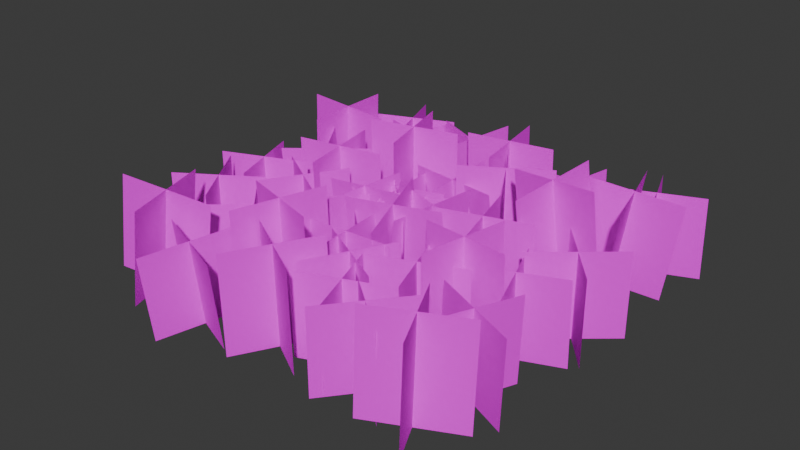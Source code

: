 # Source: GrassPatchBig01b.blend  (saved by Blender 4.2.66; exported with 4.5.12 LTS)
import bpy
from mathutils import Matrix  # noqa: F401  (used for matrix-valued properties, if any)

bpy.ops.wm.read_factory_settings(use_empty=True)
scene = bpy.context.scene
scene.name = 'Scene'

# ---- collections
col_collection = bpy.data.collections.new('Collection'); scene.collection.children.link(col_collection)

# ---- images (referenced by path relative to the original .blend; pixels are not part of the script)
import os
ASSET_DIR = os.environ.get("B2B_ASSET_DIR", "")  # directory of the original .blend (textures are referenced by path, not embedded)
HERE = os.path.dirname(os.path.abspath(__file__))  # packed textures are extracted next to this script under _unpacked/

def load_image(name, relpath, width, height, colorspace="sRGB"):
    """Load a texture the original file referenced (path relative to the .blend, or extracted next to this script)."""
    p = next((c for c in (os.path.join(HERE, relpath), os.path.join(ASSET_DIR, relpath)) if relpath and os.path.exists(c)), "")
    if p:
        img = bpy.data.images.load(p, check_existing=True)
        img.name = name
    else:  # same state as the original file: an image datablock whose file is absent (Cycles renders it pink)
        img = bpy.data.images.new(name, width, height)
        img.source = "FILE"
        img.filepath = "//" + (relpath or name)
    img.colorspace_settings.name = colorspace
    return img
img_grassatlas01_tga = load_image('GrassAtlas01.tga', 'GrassAtlas01.tga', 1024, 1024, 'sRGB')

# ---- materials (node trees are filled in below, after node groups)
mat_primary = bpy.data.materials.new('Primary')
mat_primary.alpha_threshold = 0.0
mat_primary.use_transparent_shadow = False
mat_primary.roughness = 0.5
mat_primary.line_color = (0.0, 0.0, 0.0, 1.0)

# ---- material node trees
mat_primary.use_nodes = True; mat_primary.node_tree.nodes.clear()
_N = mat_primary.node_tree.nodes; _L = mat_primary.node_tree.links
n0 = _N.new('ShaderNodeOutputMaterial'); n0.name = 'Material Output'; n0.location = (300, 300)
n1 = _N.new('ShaderNodeBsdfPrincipled'); n1.name = 'Principled BSDF'; n1.location = (10, 300)
n1.inputs[3].default_value = 1.45
n1.inputs[13].default_value = 0.005
n2 = _N.new('ShaderNodeTexImage'); n2.name = 'Image Texture'; n2.location = (-280, 280)
n2.image = img_grassatlas01_tga
n2.interpolation = 'Closest'
_L.new(n1.outputs[0], n0.inputs[0])
_L.new(n2.outputs[0], n1.inputs[0])
n0.is_active_output = True

# ---- world
world_world = bpy.data.worlds.new('World'); scene.world = world_world
world_world.use_nodes = True; world_world.node_tree.nodes.clear()
_N = world_world.node_tree.nodes; _L = world_world.node_tree.links
n0 = _N.new('ShaderNodeOutputWorld'); n0.name = 'World Output'; n0.location = (300, 300)
n1 = _N.new('ShaderNodeBackground'); n1.name = 'Background'; n1.location = (10, 300)
n1.inputs[0].default_value = (0.05088, 0.05088, 0.05088, 1.0)
_L.new(n1.outputs[0], n0.inputs[0])
n0.is_active_output = True
world_world.color = (0.05088, 0.05088, 0.05088)
world_world.use_sun_shadow = False
world_world.sun_shadow_jitter_overblur = 0.0

# ---- meshes
me_plane = bpy.data.meshes.new('Plane')
me_plane.from_pydata([(0.3536, -0.3536, 0.9225), (0.3536, -0.3536, 0.0), (-0.3536, 0.3536, 0.9225), (-0.3536, 0.3536, 0.0), (0.3536, 0.3536, 0.9225), (0.3536, 0.3536, 2.98e-08), (-0.3536, -0.3536, 0.9225), (-0.3536, -0.3536, 2.98e-08), (-0.1547, -0.1906, 0.9274), (-0.06649, -0.2554, 0.03868), (-0.3031, 0.7953, 0.85), (-0.2149, 0.7305, -0.03868), (0.2636, 0.3795, 0.9274), (0.3518, 0.3148, 0.03868), (-0.7214, 0.2251, 0.85), (-0.6332, 0.1604, -0.03868), (0.3459, -0.8163, 0.9966), (0.3323, -0.6589, -0.07391), (0.06551, 0.1321, 1.144), (0.0519, 0.2895, 0.07391), (0.6856, -0.2021, 1.083), (0.6719, -0.04473, 0.01208), (-0.2742, -0.4821, 1.058), (-0.2878, -0.3247, -0.01208), (0.8741, -0.03084, 0.9008), (0.7379, 0.009857, -0.07391), (-0.1013, 0.1328, 1.049), (-0.2375, 0.1735, 0.07391), (0.4709, 0.5437, 0.9868), (0.3347, 0.5844, 0.01208), (0.3019, -0.4417, 0.9626), (0.1657, -0.401, -0.01208), (-0.8799, -0.02983, 0.9148), (-0.7349, -0.06721, -0.07391), (0.1052, -0.1172, 1.063), (0.2503, -0.1545, 0.07391), (-0.4333, -0.5712, 1.001), (-0.2883, -0.6086, 0.01208), (-0.3414, 0.4242, 0.9766), (-0.1964, 0.3869, -0.01208), (-0.07721, -0.5526, 0.9225), (-0.07721, -0.5526, 0.0), (-0.7843, 0.1545, 0.9225), (-0.7843, 0.1545, 0.0), (-0.07721, 0.1545, 0.9225), (-0.07721, 0.1545, 2.98e-08), (-0.7843, -0.5526, 0.9225), (-0.7843, -0.5526, 2.98e-08), (1.148, -0.4786, 1.084), (1.168, -0.4952, 0.001962), (0.8682, 0.4813, 1.069), (0.8885, 0.4647, -0.01324), (1.488, 0.1414, 1.081), (1.508, 0.1248, -0.001157), (0.5282, -0.1387, 1.072), (0.5485, -0.1553, -0.01012), (-0.6306, 0.4515, 1.084), (-0.6117, 0.4696, 0.001962), (-1.618, 0.2922, 1.069), (-1.599, 0.3103, -0.01324), (-1.204, 0.8654, 1.081), (-1.185, 0.8835, -0.001157), (-1.044, -0.1218, 1.072), (-1.025, -0.1037, -0.01012), (0.6767, 1.703, 1.084), (0.6957, 1.721, 0.001962), (-0.3104, 1.543, 1.069), (-0.2914, 1.561, -0.01324), (0.1034, 2.116, 1.081), (0.1224, 2.135, -0.001157), (0.2629, 1.129, 1.072), (0.2818, 1.147, -0.01012), (0.1652, -1.203, 1.084), (0.1633, -1.177, 0.001962), (-0.341, -2.065, 1.069), (-0.3429, -2.039, -0.01324), (-0.5191, -1.381, 1.081), (-0.521, -1.355, -0.001157), (0.3433, -1.887, 1.072), (0.3414, -1.861, -0.01012), (-0.7262, -1.303, 0.8979), (-0.7281, -1.331, 0.002916), (-1.405, -0.5691, 0.8858), (-1.407, -0.5967, -0.009196), (-0.6989, -0.5966, 0.876), (-0.7009, -0.6243, -0.01898), (-1.433, -1.275, 0.9077), (-1.435, -1.303, 0.0127), (1.346, -0.6278, 0.8979), (1.371, -0.6399, 0.002916), (0.4115, -0.9845, 0.8858), (0.4365, -0.9966, -0.009196), (0.7005, -0.3392, 0.876), (0.7255, -0.3513, -0.01898), (1.057, -1.273, 0.9077), (1.082, -1.285, 0.0127), (1.039, -1.278, 0.8979), (1.064, -1.29, 0.002916), (0.105, -1.635, 0.8858), (0.13, -1.647, -0.009196), (0.394, -0.9897, 0.876), (0.419, -1.002, -0.01898), (0.7502, -1.924, 0.9077), (0.7751, -1.936, 0.0127), (2.128, -0.2212, 0.8979), (2.153, -0.2333, 0.002916), (1.193, -0.5779, 0.8858), (1.218, -0.59, -0.009196), (1.482, 0.0674, 0.876), (1.507, 0.05529, -0.01898), (1.839, -0.8665, 0.9077), (1.864, -0.8786, 0.0127), (-1.376, 0.1301, 0.8979), (-1.351, 0.118, 0.002916), (-2.31, -0.2266, 0.8858), (-2.286, -0.2387, -0.009196), (-2.021, 0.4187, 0.876), (-1.997, 0.4066, -0.01898), (-1.665, -0.5152, 0.9077), (-1.64, -0.5273, 0.0127), (-0.8629, 2.022, 0.8979), (-0.8379, 2.01, 0.002916), (-1.797, 1.665, 0.8858), (-1.772, 1.653, -0.009196), (-1.508, 2.31, 0.876), (-1.483, 2.298, -0.01898), (-1.152, 1.376, 0.9077), (-1.127, 1.364, 0.0127), (2.299, 2.013, 0.8979), (2.324, 2.001, 0.002916), (1.365, 1.656, 0.8858), (1.389, 1.644, -0.009196), (1.654, 2.301, 0.876), (1.678, 2.289, -0.01898), (2.01, 1.367, 0.9077), (2.035, 1.355, 0.0127), (-0.3331, -0.6671, 1.226), (-0.3079, -0.6555, 0.002916), (-0.6517, -1.615, 1.214), (-0.6265, -1.603, -0.009196), (-0.9661, -0.9816, 1.204), (-0.9408, -0.97, -0.01898), (-0.01876, -1.3, 1.236), (0.006446, -1.289, 0.0127), (-0.8632, 1.998, 0.8979), (-0.8379, 2.01, 0.002916), (-1.182, 1.05, 0.8858), (-1.157, 1.062, -0.009196), (-1.496, 1.683, 0.876), (-1.471, 1.695, -0.01898), (-0.5488, 1.365, 0.9077), (-0.5236, 1.376, 0.0127), (-1.089, -1.455, 1.069), (-1.247, -1.467, -0.001962), (-2.041, -1.722, 1.216), (-2.199, -1.734, 0.1459), (-1.698, -1.107, 1.154), (-1.856, -1.119, 0.08403), (-1.432, -2.071, 1.13), (-1.59, -2.082, 0.05986), (2.364, 1.374, 1.069), (2.206, 1.363, -0.001962), (1.412, 1.107, 1.216), (1.254, 1.096, 0.1459), (1.754, 1.723, 1.154), (1.597, 1.711, 0.08403), (2.021, 0.7591, 1.13), (1.863, 0.7477, 0.05986), (-1.203, 1.135, 1.123), (-1.251, 1.161, 0.04196), (-2.202, 1.16, 1.172), (-2.25, 1.185, 0.09172), (-1.69, 1.647, 1.156), (-1.738, 1.673, 0.07578), (-1.715, 0.6475, 1.139), (-1.763, 0.6732, 0.05789), (1.446, -1.34, 1.123), (1.447, -1.395, 0.04196), (1.901, -2.23, 1.172), (1.901, -2.284, 0.09172), (1.228, -2.012, 1.156), (1.229, -2.067, 0.07578), (2.119, -1.558, 1.139), (2.119, -1.612, 0.05789), (0.7094, -0.4648, 1.123), (0.7532, -0.4973, 0.04196), (1.694, -0.6353, 1.172), (1.737, -0.6678, 0.09172), (1.116, -1.043, 1.156), (1.16, -1.075, 0.07578), (1.287, -0.05753, 1.139), (1.331, -0.09, 0.05789), (0.6043, 1.547, 0.9076), (0.6482, 1.514, 0.04196), (1.588, 1.376, 0.9574), (1.632, 1.344, 0.09172), (1.011, 0.9691, 0.9414), (1.054, 0.9366, 0.07578), (1.182, 1.954, 0.9235), (1.226, 1.922, 0.05789), (1.87, 0.4868, 1.399), (1.985, 0.577, 0.05907), (0.8912, 0.6612, 1.292), (1.006, 0.7513, -0.0474), (1.462, 1.064, 1.404), (1.577, 1.154, 0.06455), (1.3, 0.08409, 1.287), (1.415, 0.1742, -0.05289), (1.961, -0.6983, 0.9158), (1.93, -0.6983, -0.00615), (1.577, -1.621, 0.9286), (1.546, -1.621, 0.006662), (1.308, -0.9675, 0.9376), (1.277, -0.9675, 0.01563), (2.23, -1.352, 0.9068), (2.199, -1.352, -0.01512), (0.6145, -1.325, 0.9225), (0.6145, -1.325, 0.0), (1.391, -1.955, 0.9225), (1.391, -1.955, 0.0), (0.6881, -2.029, 0.9225), (0.6881, -2.029, 2.98e-08), (1.318, -1.252, 0.9225), (1.318, -1.252, 2.98e-08), (0.002639, -0.3156, 0.9225), (0.002639, -0.3156, 0.0), (0.0666, -1.314, 0.9225), (0.0666, -1.314, 0.0), (-0.4644, -0.8466, 0.9225), (-0.4644, -0.8466, 2.98e-08), (0.5336, -0.7826, 0.9225), (0.5336, -0.7826, 2.98e-08), (-0.7422, -1.422, 0.9717), (-0.7258, -1.325, 0.05451), (-1.111, -2.345, 0.8679), (-1.095, -2.249, -0.0493), (-1.391, -1.699, 0.931), (-1.375, -1.603, 0.01373), (-0.4623, -2.068, 0.9087), (-0.4459, -1.972, -0.008514), (-2.085, -0.3057, 0.9225), (-2.085, -0.3057, 0.0), (-1.539, -1.143, 0.9225), (-1.539, -1.143, 0.0), (-2.231, -0.9977, 0.9225), (-2.231, -0.9977, 2.98e-08), (-1.393, -0.4513, 0.9225), (-1.393, -0.4513, 2.98e-08), (-0.8875, 0.2631, 0.9225), (-0.8875, 0.2631, 0.0), (-1.415, -0.5862, 0.9225), (-1.415, -0.5862, 0.0), (-1.576, 0.1023, 0.9225), (-1.576, 0.1023, 2.98e-08), (-0.7267, -0.4255, 0.9225), (-0.7267, -0.4255, 2.98e-08), (-0.7149, 1.433, 1.253), (-0.7149, 1.433, 0.0), (-0.4619, 0.4656, 1.253), (-0.4619, 0.4656, 0.0), (-1.072, 0.8229, 1.253), (-1.072, 0.8229, 2.98e-08), (-0.1046, 1.076, 1.253), (-0.1046, 1.076, 2.98e-08), (-0.2283, 2.19, 0.9662), (-0.2862, 2.303, 0.05251), (-0.5453, 1.247, 0.8699), (-0.6032, 1.36, -0.04377), (-0.86, 1.873, 0.9671), (-0.9179, 1.985, 0.05336), (0.08639, 1.565, 0.8691), (0.02846, 1.677, -0.04461), (0.3458, 1.357, 1.125), (0.3458, 1.357, 0.0), (0.8793, 0.5114, 1.125), (0.8793, 0.5114, 0.0), (0.1897, 0.6676, 1.125), (0.1897, 0.6676, 2.98e-08), (1.035, 1.201, 1.125), (1.035, 1.201, 2.98e-08), (-0.3952, 0.7761, 0.925), (-0.3952, 0.9083, 0.01207), (0.5996, 0.6752, 0.9104), (0.5996, 0.8074, -0.002543), (0.0512, 0.2334, 0.8464), (0.0512, 0.3656, -0.06653), (0.1531, 1.218, 0.989), (0.1531, 1.35, 0.07605), (1.588, 0.595, 0.9225), (1.588, 0.595, 0.0), (2.235, -0.1675, 0.9225), (2.235, -0.1675, 0.0), (1.53, -0.1097, 0.9225), (1.53, -0.1097, 2.98e-08), (2.292, 0.5372, 0.9225), (2.292, 0.5372, 2.98e-08), (-0.1123, -0.8467, 0.9225), (-0.1123, -0.8467, 0.0), (0.767, -1.323, 0.9225), (0.767, -1.323, 0.0), (0.08927, -1.524, 0.9225), (0.08927, -1.524, 2.98e-08), (0.5654, -0.6451, 0.9225), (0.5654, -0.6451, 2.98e-08), (-1.862, 0.229, 0.8936), (-1.862, 0.3223, -0.02413), (-1.011, 0.7508, 0.9466), (-1.011, 0.844, 0.02886), (-1.174, 0.06635, 0.8771), (-1.174, 0.1596, -0.04066), (-1.699, 0.9135, 0.9631), (-1.699, 1.007, 0.04538)], [], [(0, 1, 3, 2), (4, 5, 7, 6), (8, 9, 11, 10), (12, 13, 15, 14), (16, 17, 19, 18), (20, 21, 23, 22), (24, 25, 27, 26), (28, 29, 31, 30), (32, 33, 35, 34), (36, 37, 39, 38), (40, 41, 43, 42), (44, 45, 47, 46), (48, 49, 51, 50), (52, 53, 55, 54), (56, 57, 59, 58), (60, 61, 63, 62), (64, 65, 67, 66), (68, 69, 71, 70), (72, 73, 75, 74), (76, 77, 79, 78), (80, 81, 83, 82), (84, 85, 87, 86), (88, 89, 91, 90), (92, 93, 95, 94), (96, 97, 99, 98), (100, 101, 103, 102), (104, 105, 107, 106), (108, 109, 111, 110), (112, 113, 115, 114), (116, 117, 119, 118), (120, 121, 123, 122), (124, 125, 127, 126), (128, 129, 131, 130), (132, 133, 135, 134), (136, 137, 139, 138), (140, 141, 143, 142), (144, 145, 147, 146), (148, 149, 151, 150), (152, 153, 155, 154), (156, 157, 159, 158), (160, 161, 163, 162), (164, 165, 167, 166), (168, 169, 171, 170), (172, 173, 175, 174), (176, 177, 179, 178), (180, 181, 183, 182), (184, 185, 187, 186), (188, 189, 191, 190), (192, 193, 195, 194), (196, 197, 199, 198), (200, 201, 203, 202), (204, 205, 207, 206), (208, 209, 211, 210), (212, 213, 215, 214), (216, 217, 219, 218), (220, 221, 223, 222), (224, 225, 227, 226), (228, 229, 231, 230), (232, 233, 235, 234), (236, 237, 239, 238), (240, 241, 243, 242), (244, 245, 247, 246), (248, 249, 251, 250), (252, 253, 255, 254), (256, 257, 259, 258), (260, 261, 263, 262), (264, 265, 267, 266), (268, 269, 271, 270), (272, 273, 275, 274), (276, 277, 279, 278), (280, 281, 283, 282), (284, 285, 287, 286), (288, 289, 291, 290), (292, 293, 295, 294), (296, 297, 299, 298), (300, 301, 303, 302), (304, 305, 307, 306), (308, 309, 311, 310)])
_uv = me_plane.uv_layers.new(name='UVMap')
_uv.uv.foreach_set('vector', [0.5, 1.0, 0.5, 0.0, 1.0, 0.0, 1.0, 1.0, 0.5, 1.0, 0.5, 0.0, 1.0, 0.0, 1.0, 1.0, 0.5, 1.0, 0.5, 0.0, 1.0, 0.0, 1.0, 1.0, 0.5, 1.0, 0.5, 0.0, 1.0, 0.0, 1.0, 1.0, 0.0, 1.0, 0.0, 0.0, 0.5, 0.0, 0.5, 1.0, 0.0, 1.0, 0.0, 0.0, 0.5, 0.0, 0.5, 1.0, 0.0, 1.0, 0.0, 0.0, 0.5, 0.0, 0.5, 1.0, 0.0, 1.0, 0.0, 0.0, 0.5, 0.0, 0.5, 1.0, 0.0, 1.0, 0.0, 0.0, 0.5, 0.0, 0.5, 1.0, 0.0, 1.0, 0.0, 0.0, 0.5, 0.0, 0.5, 1.0, 0.5, 1.0, 0.5, 0.0, 1.0, 0.0, 1.0, 1.0, 0.5, 1.0, 0.5, 0.0, 1.0, 0.0, 1.0, 1.0, 0.0, 1.0, 0.0, 0.0, 0.5, 0.0, 0.5, 1.0, 0.0, 1.0, 0.0, 0.0, 0.5, 0.0, 0.5, 1.0, 0.0, 1.0, 0.0, 0.0, 0.5, 0.0, 0.5, 1.0, 0.0, 1.0, 0.0, 0.0, 0.5, 0.0, 0.5, 1.0, 0.0, 1.0, 0.0, 0.0, 0.5, 0.0, 0.5, 1.0, 0.0, 1.0, 0.0, 0.0, 0.5, 0.0, 0.5, 1.0, 0.0, 1.0, 0.0, 0.0, 0.5, 0.0, 0.5, 1.0, 0.0, 1.0, 0.0, 0.0, 0.5, 0.0, 0.5, 1.0, 0.5, 1.0, 0.5, 0.0, 1.0, 0.0, 1.0, 1.0, 0.5, 1.0, 0.5, 0.0, 1.0, 0.0, 1.0, 1.0, 0.5, 1.0, 0.5, 0.0, 1.0, 0.0, 1.0, 1.0, 0.5, 1.0, 0.5, 0.0, 1.0, 0.0, 1.0, 1.0, 0.5, 1.0, 0.5, 0.0, 1.0, 0.0, 1.0, 1.0, 0.5, 1.0, 0.5, 0.0, 1.0, 0.0, 1.0, 1.0, 0.5, 1.0, 0.5, 0.0, 1.0, 0.0, 1.0, 1.0, 0.5, 1.0, 0.5, 0.0, 1.0, 0.0, 1.0, 1.0, 0.5, 1.0, 0.5, 0.0, 1.0, 0.0, 1.0, 1.0, 0.5, 1.0, 0.5, 0.0, 1.0, 0.0, 1.0, 1.0, 0.5, 1.0, 0.5, 0.0, 1.0, 0.0, 1.0, 1.0, 0.5, 1.0, 0.5, 0.0, 1.0, 0.0, 1.0, 1.0, 0.5, 1.0, 0.5, 0.0, 1.0, 0.0, 1.0, 1.0, 0.5, 1.0, 0.5, 0.0, 1.0, 0.0, 1.0, 1.0, 0.5, 1.0, 0.5, 0.0, 1.0, 0.0, 1.0, 1.0, 0.5, 1.0, 0.5, 0.0, 1.0, 0.0, 1.0, 1.0, 0.5, 1.0, 0.5, 0.0, 1.0, 0.0, 1.0, 1.0, 0.5, 1.0, 0.5, 0.0, 1.0, 0.0, 1.0, 1.0, 0.0, 1.0, 0.0, 0.0, 0.5, 0.0, 0.5, 1.0, 0.0, 1.0, 0.0, 0.0, 0.5, 0.0, 0.5, 1.0, 0.0, 1.0, 0.0, 0.0, 0.5, 0.0, 0.5, 1.0, 0.0, 1.0, 0.0, 0.0, 0.5, 0.0, 0.5, 1.0, 0.0, 1.0, 0.0, 0.0, 0.5, 0.0, 0.5, 1.0, 0.0, 1.0, 0.0, 0.0, 0.5, 0.0, 0.5, 1.0, 0.0, 1.0, 0.0, 0.0, 0.5, 0.0, 0.5, 1.0, 0.0, 1.0, 0.0, 0.0, 0.5, 0.0, 0.5, 1.0, 0.0, 1.0, 0.0, 0.0, 0.5, 0.0, 0.5, 1.0, 0.0, 1.0, 0.0, 0.0, 0.5, 0.0, 0.5, 1.0, 0.0, 1.0, 0.0, 0.0, 0.5, 0.0, 0.5, 1.0, 0.0, 1.0, 0.0, 0.0, 0.5, 0.0, 0.5, 1.0, 0.5, 1.0, 0.5, 0.0, 1.0, 0.0, 1.0, 1.0, 0.5, 1.0, 0.5, 0.0, 1.0, 0.0, 1.0, 1.0, 0.5, 1.0, 0.5, 0.0, 1.0, 0.0, 1.0, 1.0, 0.5, 1.0, 0.5, 0.0, 1.0, 0.0, 1.0, 1.0, 0.5, 1.0, 0.5, 0.0, 1.0, 0.0, 1.0, 1.0, 0.5, 1.0, 0.5, 0.0, 1.0, 0.0, 1.0, 1.0, 0.5, 1.0, 0.5, 0.0, 1.0, 0.0, 1.0, 1.0, 0.5, 1.0, 0.5, 0.0, 1.0, 0.0, 1.0, 1.0, 0.5, 1.0, 0.5, 0.0, 1.0, 0.0, 1.0, 1.0, 0.5, 1.0, 0.5, 0.0, 1.0, 0.0, 1.0, 1.0, 0.5, 1.0, 0.5, 0.0, 1.0, 0.0, 1.0, 1.0, 0.5, 1.0, 0.5, 0.0, 1.0, 0.0, 1.0, 1.0, 0.5, 1.0, 0.5, 0.0, 1.0, 0.0, 1.0, 1.0, 0.5, 1.0, 0.5, 0.0, 1.0, 0.0, 1.0, 1.0, 0.5, 1.0, 0.5, 0.0, 1.0, 0.0, 1.0, 1.0, 0.5, 1.0, 0.5, 0.0, 1.0, 0.0, 1.0, 1.0, 0.5, 1.0, 0.5, 0.0, 1.0, 0.0, 1.0, 1.0, 0.5, 1.0, 0.5, 0.0, 1.0, 0.0, 1.0, 1.0, 0.5, 1.0, 0.5, 0.0, 1.0, 0.0, 1.0, 1.0, 0.5, 1.0, 0.5, 0.0, 1.0, 0.0, 1.0, 1.0, 0.5, 1.0, 0.5, 0.0, 1.0, 0.0, 1.0, 1.0, 0.5, 1.0, 0.5, 0.0, 1.0, 0.0, 1.0, 1.0, 0.5, 1.0, 0.5, 0.0, 1.0, 0.0, 1.0, 1.0, 0.5, 1.0, 0.5, 0.0, 1.0, 0.0, 1.0, 1.0, 0.5, 1.0, 0.5, 0.0, 1.0, 0.0, 1.0, 1.0, 0.5, 1.0, 0.5, 0.0, 1.0, 0.0, 1.0, 1.0, 0.5, 1.0, 0.5, 0.0, 1.0, 0.0, 1.0, 1.0, 0.5, 1.0, 0.5, 0.0, 1.0, 0.0, 1.0, 1.0])
me_plane.materials.append(mat_primary)
me_plane.update()

# ---- objects
ob_grasspatchbig01b = bpy.data.objects.new('GrassPatchBig01b', me_plane)

# ---- transforms, parenting, visibility, modifiers, constraints
ob_grasspatchbig01b.location = (0.0, 0.0, 0.0)

# ---- collection membership
col_collection.objects.link(ob_grasspatchbig01b)

# ---- scene / render settings (as saved in the file)
scene.frame_start = 1; scene.frame_end = 250; scene.frame_set(1)
scene.render.engine = 'BLENDER_EEVEE_NEXT'
scene.cycles.sampling_pattern = 'TABULATED_SOBOL'
bpy.context.view_layer.update()

# ---- added for rendering (the .blend has no active camera and no usable light): camera, sun
cam_auto = bpy.data.cameras.new('AutoCamera')
cam_auto.lens = 50.0
cam_auto.sensor_width = 36.0
cam_auto.clip_end = 1000.0
ob_auto_camera = bpy.data.objects.new('AutoCamera', cam_auto)
scene.collection.objects.link(ob_auto_camera)
ob_auto_camera.location = (6.28199, -7.524, 5.66949)
ob_auto_camera.rotation_euler = (1.09748, -7.21219e-08, 0.694738)
scene.camera = ob_auto_camera
light_auto_sun = bpy.data.lights.new('AutoSun', 'SUN')
light_auto_sun.energy = 3.0
light_auto_sun.angle = 0.0523599
ob_auto_sun = bpy.data.objects.new('AutoSun', light_auto_sun)
scene.collection.objects.link(ob_auto_sun)
ob_auto_sun.rotation_euler = (0.872665, 0.174533, 0.523599)
bpy.context.view_layer.update()
